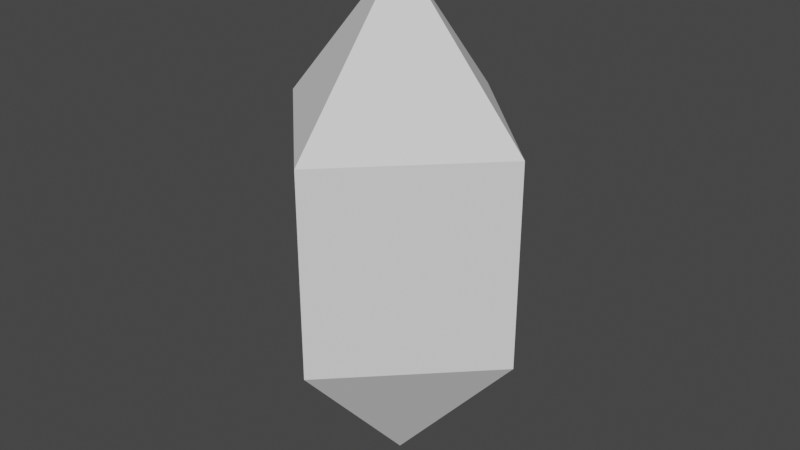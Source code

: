 # Source: CrystalFragment.blend  (saved by Blender 3.0.42; exported with 4.5.12 LTS)
import bpy
from mathutils import Matrix  # noqa: F401  (used for matrix-valued properties, if any)

bpy.ops.wm.read_factory_settings(use_empty=True)
scene = bpy.context.scene
scene.name = 'Scene'

# ---- world
world_world = bpy.data.worlds.new('World'); scene.world = world_world
world_world.use_nodes = True; world_world.node_tree.nodes.clear()
_N = world_world.node_tree.nodes; _L = world_world.node_tree.links
n0 = _N.new('ShaderNodeOutputWorld'); n0.name = 'World Output'; n0.location = (300, 300)
n1 = _N.new('ShaderNodeBackground'); n1.name = 'Background'; n1.location = (10, 300)
n1.inputs[0].default_value = (0.05088, 0.05088, 0.05088, 1.0)
_L.new(n1.outputs[0], n0.inputs[0])
n0.is_active_output = True
world_world.color = (0.05088, 0.05088, 0.05088)
world_world.use_sun_shadow = False
world_world.sun_shadow_jitter_overblur = 0.0

# ---- meshes
me_001 = bpy.data.meshes.new('球.001')
me_001.from_pydata([(-1.49e-08, 0.5196, 0.4), (-1.49e-08, 0.5196, -0.4), (0.5196, -9.341e-08, 0.4), (0.5196, -9.341e-08, -0.4), (-1.421e-14, -1.748e-07, 1.0), (-6.033e-08, -0.5196, 0.4), (-6.033e-08, -0.5196, -0.4), (-0.5196, -2.562e-09, 0.4), (-0.5196, -2.562e-09, -0.4), (0.0, -8.742e-08, -1.0)], [], [(9, 1, 3), (1, 0, 2, 3), (0, 4, 2), (9, 3, 6), (3, 2, 5, 6), (2, 4, 5), (9, 6, 8), (6, 5, 7, 8), (5, 4, 7), (9, 8, 1), (8, 7, 0, 1), (7, 4, 0)])
_uv = me_001.uv_layers.new(name='UVマップ')
_uv.uv.foreach_set('vector', [0.625, 0.0, 0.75, 0.3333, 0.5, 0.3333, 0.75, 0.3333, 0.75, 0.6667, 0.5, 0.6667, 0.5, 0.3333, 0.75, 0.6667, 0.625, 1.0, 0.5, 0.6667, 0.375, 0.0, 0.5, 0.3333, 0.25, 0.3333, 0.5, 0.3333, 0.5, 0.6667, 0.25, 0.6667, 0.25, 0.3333, 0.5, 0.6667, 0.375, 1.0, 0.25, 0.6667, 0.125, 0.0, 0.25, 0.3333, 0.0, 0.3333, 0.25, 0.3333, 0.25, 0.6667, 0.0, 0.6667, 0.0, 0.3333, 0.25, 0.6667, 0.125, 1.0, 0.0, 0.6667, 0.875, 0.0, 1.0, 0.3333, 0.75, 0.3333, 1.0, 0.3333, 1.0, 0.6667, 0.75, 0.6667, 0.75, 0.3333, 1.0, 0.6667, 0.875, 1.0, 0.75, 0.6667])
me_001.use_remesh_fix_poles = True
me_001.use_remesh_preserve_attributes = False
me_001.update()

# ---- objects
ob_crystalfragment = bpy.data.objects.new('CrystalFragment', me_001)

# ---- transforms, parenting, visibility, modifiers, constraints
ob_crystalfragment.location = (0.0, 0.0, 0.0)

# ---- collection membership
scene.collection.objects.link(ob_crystalfragment)

# ---- scene / render settings (as saved in the file)
scene.frame_start = 1; scene.frame_end = 250; scene.frame_set(1)
scene.render.engine = 'BLENDER_EEVEE_NEXT'
scene.cycles.sampling_pattern = 'TABULATED_SOBOL'
scene.cycles.use_light_tree = False
scene.view_settings.view_transform = 'Filmic'
bpy.context.view_layer.update()

# ---- added for rendering (the .blend has no active camera and no usable light): camera, sun
cam_auto = bpy.data.cameras.new('AutoCamera')
cam_auto.lens = 50.0
cam_auto.sensor_width = 36.0
cam_auto.clip_end = 1000.0
ob_auto_camera = bpy.data.objects.new('AutoCamera', cam_auto)
scene.collection.objects.link(ob_auto_camera)
ob_auto_camera.location = (2.29635, -2.75562, 1.83708)
ob_auto_camera.rotation_euler = (1.09748, -7.21219e-08, 0.694738)
scene.camera = ob_auto_camera
light_auto_sun = bpy.data.lights.new('AutoSun', 'SUN')
light_auto_sun.energy = 3.0
light_auto_sun.angle = 0.0523599
ob_auto_sun = bpy.data.objects.new('AutoSun', light_auto_sun)
scene.collection.objects.link(ob_auto_sun)
ob_auto_sun.rotation_euler = (0.872665, 0.174533, 0.523599)
bpy.context.view_layer.update()
